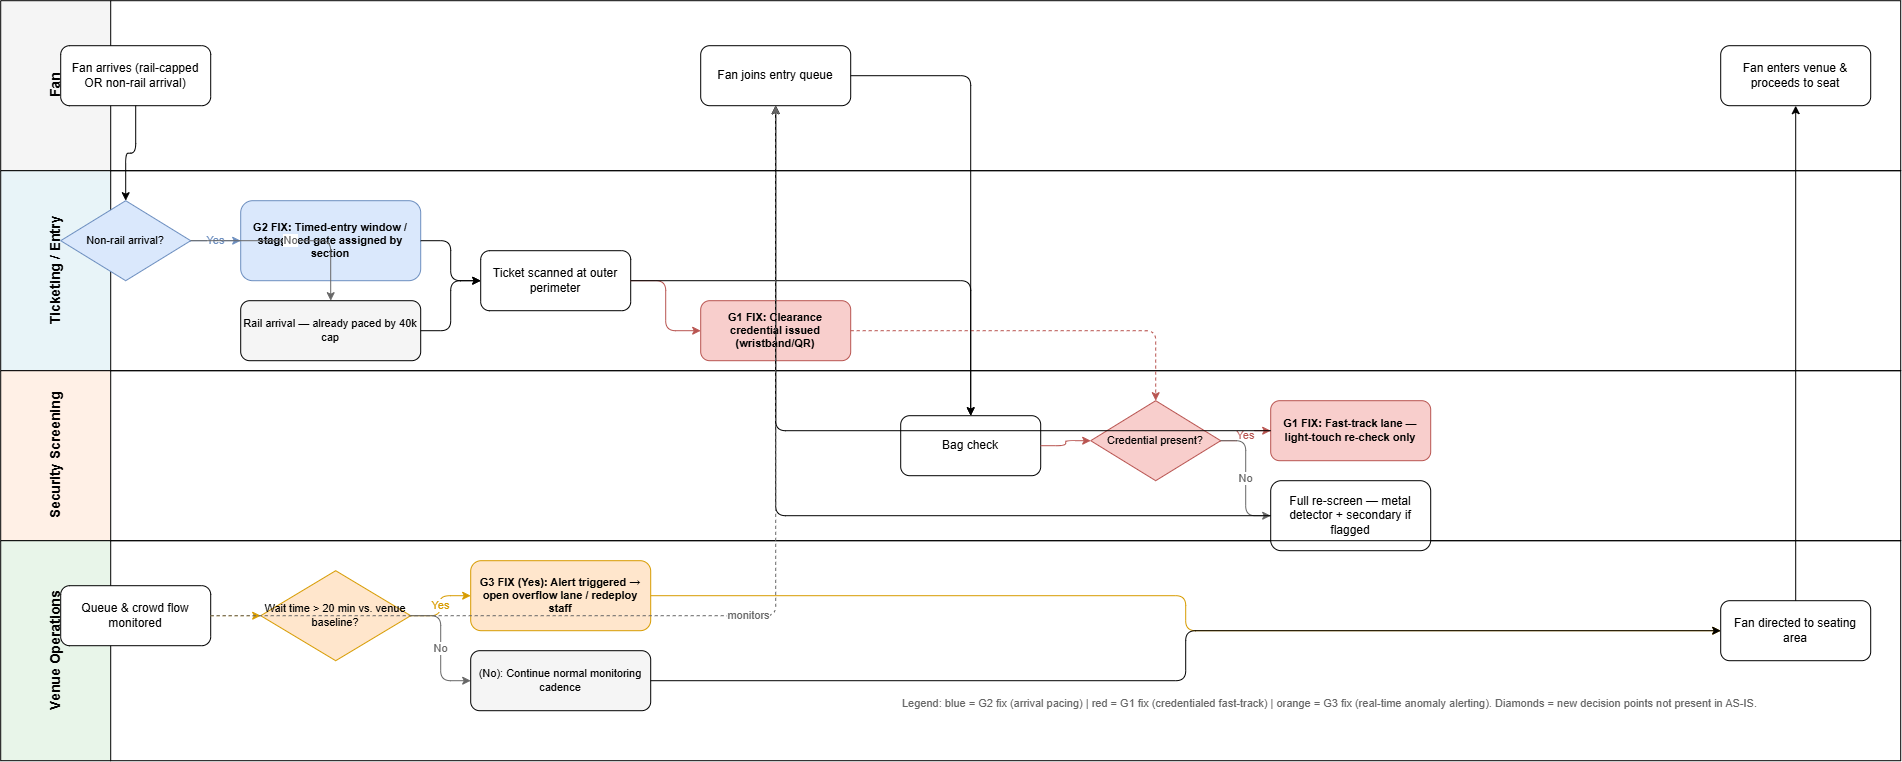

The diagram above was exported from draw.io. Its source (the exported page's mxGraphModel, read from the mxfile embedded in the PNG):
<mxGraphModel dx="1935" dy="1245" grid="0" gridSize="10" guides="1" tooltips="1" connect="1" arrows="1" fold="1" page="1" pageScale="1" pageWidth="1900" pageHeight="900" math="0" shadow="0">
  <root>
    <mxCell id="0" />
    <mxCell id="1" parent="0" />
    <mxCell id="lane1" parent="1" style="swimlane;horizontal=0;startSize=110;fillColor=#f5f5f5;html=1;fontSize=14;fontStyle=1;" value="Fan" vertex="1">
      <mxGeometry height="170" width="1900" as="geometry" />
    </mxCell>
    <mxCell id="f1" parent="lane1" style="rounded=1;whiteSpace=wrap;html=1;fillColor=#ffffff;" value="Fan arrives (rail-capped OR non-rail arrival)" vertex="1">
      <mxGeometry height="60" width="150" x="60" y="45" as="geometry" />
    </mxCell>
    <mxCell id="f2" parent="lane1" style="rounded=1;whiteSpace=wrap;html=1;fillColor=#ffffff;" value="Fan joins entry queue" vertex="1">
      <mxGeometry height="60" width="150" x="700" y="45" as="geometry" />
    </mxCell>
    <mxCell id="f3" parent="lane1" style="rounded=1;whiteSpace=wrap;html=1;fillColor=#ffffff;" value="Fan enters venue &amp; proceeds to seat" vertex="1">
      <mxGeometry height="60" width="150" x="1720" y="45" as="geometry" />
    </mxCell>
    <mxCell id="lane2" parent="1" style="swimlane;horizontal=0;startSize=110;fillColor=#e8f4f8;html=1;fontSize=14;fontStyle=1;" value="Ticketing / Entry" vertex="1">
      <mxGeometry height="200" width="1900" y="170" as="geometry" />
    </mxCell>
    <mxCell id="g2diamond" parent="lane2" style="rhombus;whiteSpace=wrap;html=1;fillColor=#dae8fc;strokeColor=#6c8ebf;fontSize=11;" value="Non-rail arrival?" vertex="1">
      <mxGeometry height="80" width="130" x="60" y="30" as="geometry" />
    </mxCell>
    <mxCell id="g2timed" parent="lane2" style="rounded=1;whiteSpace=wrap;html=1;fillColor=#dae8fc;strokeColor=#6c8ebf;fontSize=11;fontStyle=1;" value="G2 FIX: Timed-entry window / staggered gate assigned by section" vertex="1">
      <mxGeometry height="80" width="180" x="240" y="30" as="geometry" />
    </mxCell>
    <mxCell id="railok" parent="lane2" style="rounded=1;whiteSpace=wrap;html=1;fillColor=#f5f5f5;fontSize=11;" value="Rail arrival — already paced by 40k cap" vertex="1">
      <mxGeometry height="60" width="180" x="240" y="130" as="geometry" />
    </mxCell>
    <mxCell id="t1" parent="lane2" style="rounded=1;whiteSpace=wrap;html=1;fillColor=#ffffff;" value="Ticket scanned at outer perimeter" vertex="1">
      <mxGeometry height="60" width="150" x="480" y="80" as="geometry" />
    </mxCell>
    <mxCell id="g1credential" parent="lane2" style="rounded=1;whiteSpace=wrap;html=1;fillColor=#f8cecc;strokeColor=#b85450;fontSize=11;fontStyle=1;" value="G1 FIX: Clearance credential issued (wristband/QR)" vertex="1">
      <mxGeometry height="60" width="150" x="700" y="130" as="geometry" />
    </mxCell>
    <mxCell id="lane3" parent="1" style="swimlane;horizontal=0;startSize=110;fillColor=#fff0e6;html=1;fontSize=14;fontStyle=1;" value="Security Screening" vertex="1">
      <mxGeometry height="170" width="1900" y="370" as="geometry" />
    </mxCell>
    <mxCell id="s1" parent="lane3" style="rounded=1;whiteSpace=wrap;html=1;fillColor=#ffffff;" value="Bag check" vertex="1">
      <mxGeometry height="60" width="140" x="900" y="45" as="geometry" />
    </mxCell>
    <mxCell id="g1diamond" parent="lane3" style="rhombus;whiteSpace=wrap;html=1;fillColor=#f8cecc;strokeColor=#b85450;fontSize=11;" value="Credential present?" vertex="1">
      <mxGeometry height="80" width="130" x="1090" y="30" as="geometry" />
    </mxCell>
    <mxCell id="fasttrack" parent="lane3" style="rounded=1;whiteSpace=wrap;html=1;fillColor=#f8cecc;strokeColor=#b85450;fontSize=11;fontStyle=1;" value="G1 FIX: Fast-track lane — light-touch re-check only" vertex="1">
      <mxGeometry height="60" width="160" x="1270" y="30" as="geometry" />
    </mxCell>
    <mxCell id="fullscreen" parent="lane3" style="rounded=1;whiteSpace=wrap;html=1;fillColor=#ffffff;" value="Full re-screen — metal detector + secondary if flagged" vertex="1">
      <mxGeometry height="70" width="160" x="1270" y="110" as="geometry" />
    </mxCell>
    <mxCell id="lane4" parent="1" style="swimlane;horizontal=0;startSize=110;fillColor=#e8f5e9;html=1;fontSize=14;fontStyle=1;" value="Venue Operations" vertex="1">
      <mxGeometry height="220" width="1900" y="540" as="geometry" />
    </mxCell>
    <mxCell id="v1" parent="lane4" style="rounded=1;whiteSpace=wrap;html=1;fillColor=#ffffff;" value="Queue &amp; crowd flow monitored" vertex="1">
      <mxGeometry height="60" width="150" x="60" y="45" as="geometry" />
    </mxCell>
    <mxCell id="g3diamond" parent="lane4" style="rhombus;whiteSpace=wrap;html=1;fillColor=#ffe6cc;strokeColor=#d79b00;fontSize=11;" value="Wait time &gt; 20 min vs. venue baseline?" vertex="1">
      <mxGeometry height="90" width="150" x="260" y="30" as="geometry" />
    </mxCell>
    <mxCell id="g3yes" parent="lane4" style="rounded=1;whiteSpace=wrap;html=1;fillColor=#ffe6cc;strokeColor=#d79b00;fontSize=11;fontStyle=1;" value="G3 FIX (Yes): Alert triggered → open overflow lane / redeploy staff" vertex="1">
      <mxGeometry height="70" width="180" x="470" y="20" as="geometry" />
    </mxCell>
    <mxCell id="g3no" parent="lane4" style="rounded=1;whiteSpace=wrap;html=1;fillColor=#f5f5f5;fontSize=11;" value="(No): Continue normal monitoring cadence" vertex="1">
      <mxGeometry height="60" width="180" x="470" y="110" as="geometry" />
    </mxCell>
    <mxCell id="v3" parent="lane4" style="rounded=1;whiteSpace=wrap;html=1;fillColor=#ffffff;" value="Fan directed to seating area" vertex="1">
      <mxGeometry height="60" width="150" x="1720" y="60" as="geometry" />
    </mxCell>
    <mxCell id="legend" parent="lane4" style="text;align=left;fontSize=11;fontColor=#666666;html=1;" value="Legend: blue = G2 fix (arrival pacing) | red = G1 fix (credentialed fast-track) | orange = G3 fix (real-time anomaly alerting). Diamonds = new decision points not present in AS-IS." vertex="1">
      <mxGeometry height="40" width="960" x="900" y="150" as="geometry" />
    </mxCell>
    <mxCell id="e1" edge="1" parent="1" source="f1" style="edgeStyle=orthogonalEdgeStyle;rounded=1;html=1;" target="g2diamond">
      <mxGeometry relative="1" as="geometry" />
    </mxCell>
    <mxCell id="e2y" edge="1" parent="1" source="g2diamond" style="edgeStyle=orthogonalEdgeStyle;rounded=1;html=1;strokeColor=#6c8ebf;fontColor=#6c8ebf;" target="g2timed" value="Yes">
      <mxGeometry relative="1" as="geometry" />
    </mxCell>
    <mxCell id="e2n" edge="1" parent="1" source="g2diamond" style="edgeStyle=orthogonalEdgeStyle;rounded=1;html=1;strokeColor=#666666;fontColor=#666666;" target="railok" value="No">
      <mxGeometry relative="1" as="geometry" />
    </mxCell>
    <mxCell id="e3" edge="1" parent="1" source="g2timed" style="edgeStyle=orthogonalEdgeStyle;rounded=1;html=1;" target="t1">
      <mxGeometry relative="1" as="geometry" />
    </mxCell>
    <mxCell id="e3b" edge="1" parent="1" source="railok" style="edgeStyle=orthogonalEdgeStyle;rounded=1;html=1;" target="t1">
      <mxGeometry relative="1" as="geometry" />
    </mxCell>
    <mxCell id="e4" edge="1" parent="1" source="t1" style="edgeStyle=orthogonalEdgeStyle;rounded=1;html=1;strokeColor=#b85450;" target="g1credential">
      <mxGeometry relative="1" as="geometry" />
    </mxCell>
    <mxCell id="e5" edge="1" parent="1" source="t1" style="edgeStyle=orthogonalEdgeStyle;rounded=1;html=1;" target="s1">
      <mxGeometry relative="1" as="geometry" />
    </mxCell>
    <mxCell id="e6" edge="1" parent="1" source="s1" style="edgeStyle=orthogonalEdgeStyle;rounded=1;html=1;strokeColor=#b85450;" target="g1diamond">
      <mxGeometry relative="1" as="geometry" />
    </mxCell>
    <mxCell id="e6b" edge="1" parent="1" source="g1credential" style="edgeStyle=orthogonalEdgeStyle;rounded=1;html=1;dashed=1;strokeColor=#b85450;fontColor=#b85450;" target="g1diamond">
      <mxGeometry relative="1" as="geometry" />
    </mxCell>
    <mxCell id="e7y" edge="1" parent="1" source="g1diamond" style="edgeStyle=orthogonalEdgeStyle;rounded=1;html=1;strokeColor=#b85450;fontColor=#b85450;" target="fasttrack" value="Yes">
      <mxGeometry relative="1" as="geometry" />
    </mxCell>
    <mxCell id="e7n" edge="1" parent="1" source="g1diamond" style="edgeStyle=orthogonalEdgeStyle;rounded=1;html=1;strokeColor=#666666;fontColor=#666666;" target="fullscreen" value="No">
      <mxGeometry relative="1" as="geometry" />
    </mxCell>
    <mxCell id="e8" edge="1" parent="1" source="fasttrack" style="edgeStyle=orthogonalEdgeStyle;rounded=1;html=1;" target="f2">
      <mxGeometry relative="1" as="geometry" />
    </mxCell>
    <mxCell id="e8b" edge="1" parent="1" source="fullscreen" style="edgeStyle=orthogonalEdgeStyle;rounded=1;html=1;" target="f2">
      <mxGeometry relative="1" as="geometry" />
    </mxCell>
    <mxCell id="e9" edge="1" parent="1" source="v1" style="edgeStyle=orthogonalEdgeStyle;rounded=1;html=1;dashed=1;strokeColor=#d79b00;fontColor=#d79b00;" target="g3diamond">
      <mxGeometry relative="1" as="geometry" />
    </mxCell>
    <mxCell id="e10y" edge="1" parent="1" source="g3diamond" style="edgeStyle=orthogonalEdgeStyle;rounded=1;html=1;strokeColor=#d79b00;fontColor=#d79b00;" target="g3yes" value="Yes">
      <mxGeometry relative="1" as="geometry" />
    </mxCell>
    <mxCell id="e10n" edge="1" parent="1" source="g3diamond" style="edgeStyle=orthogonalEdgeStyle;rounded=1;html=1;strokeColor=#666666;fontColor=#666666;" target="g3no" value="No">
      <mxGeometry relative="1" as="geometry" />
    </mxCell>
    <mxCell id="e11" edge="1" parent="1" source="v1" style="edgeStyle=orthogonalEdgeStyle;rounded=1;html=1;dashed=1;strokeColor=#666666;fontColor=#666666;" target="f2" value="monitors">
      <mxGeometry relative="1" as="geometry" />
    </mxCell>
    <mxCell id="e12" edge="1" parent="1" source="f2" style="edgeStyle=orthogonalEdgeStyle;rounded=1;html=1;" target="s1">
      <mxGeometry relative="1" as="geometry" />
    </mxCell>
    <mxCell id="e13" edge="1" parent="1" source="v3" style="edgeStyle=orthogonalEdgeStyle;rounded=1;html=1;" target="f3">
      <mxGeometry relative="1" as="geometry" />
    </mxCell>
    <mxCell id="e14" edge="1" parent="1" source="g3yes" style="edgeStyle=orthogonalEdgeStyle;rounded=1;html=1;strokeColor=#d79b00;" target="v3">
      <mxGeometry relative="1" as="geometry" />
    </mxCell>
    <mxCell id="e15" edge="1" parent="1" source="g3no" style="edgeStyle=orthogonalEdgeStyle;rounded=1;html=1;" target="v3">
      <mxGeometry relative="1" as="geometry" />
    </mxCell>
  </root>
</mxGraphModel>